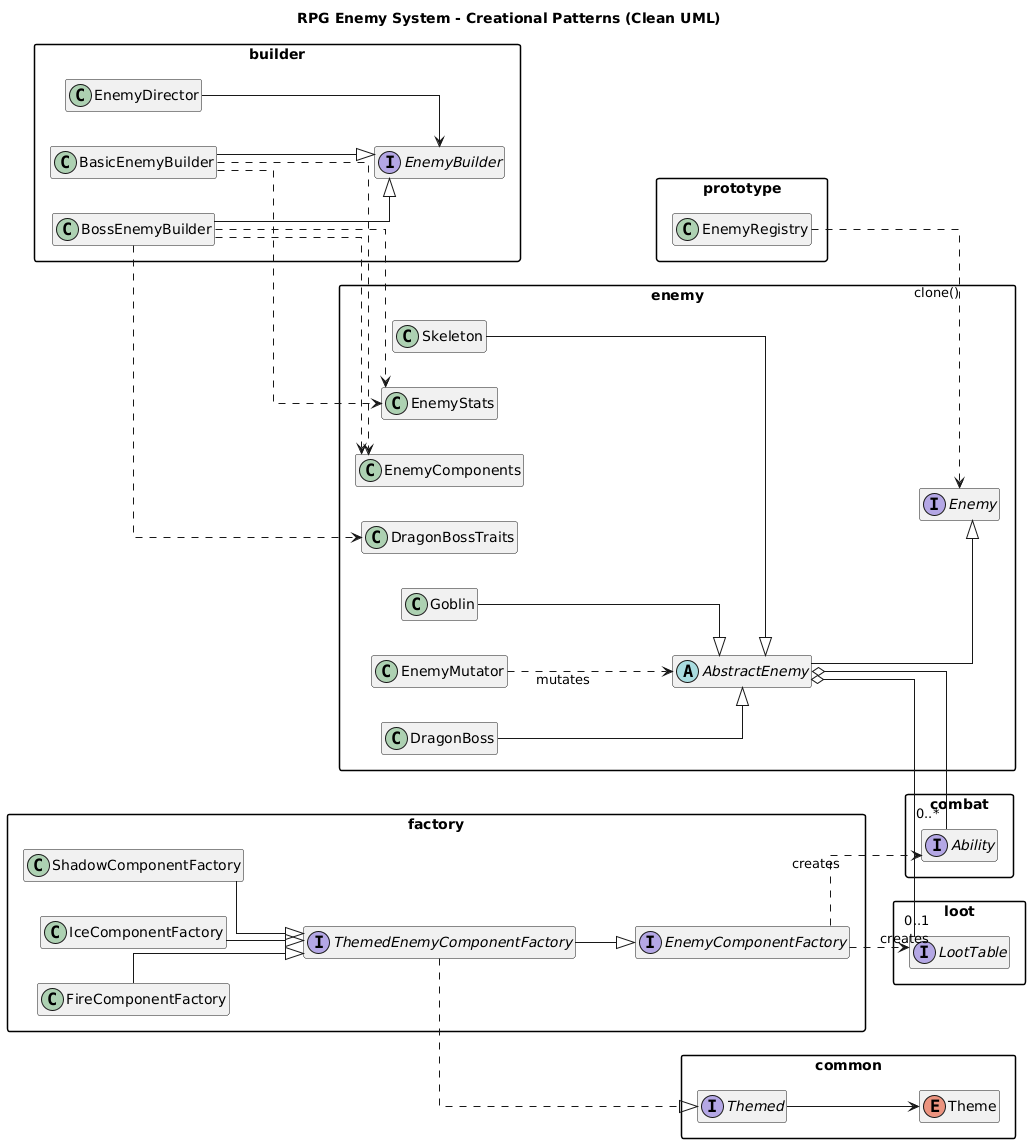

The diagram above was rendered by PlantUML. Its source (embedded in the PNG):
@startuml
title RPG Enemy System - Creational Patterns (Clean UML)

left to right direction
skinparam packageStyle rectangle
skinparam classAttributeIconSize 0
skinparam linetype ortho
hide empty members

' ===================== FACTORY + COMMON =====================
package "factory" {
  interface EnemyComponentFactory
  interface ThemedEnemyComponentFactory
  class FireComponentFactory
  class IceComponentFactory
  class ShadowComponentFactory
}

package "common" {
  interface Themed
  enum Theme
}

ThemedEnemyComponentFactory --|> EnemyComponentFactory
ThemedEnemyComponentFactory ..|> Themed
FireComponentFactory --|> ThemedEnemyComponentFactory
IceComponentFactory --|> ThemedEnemyComponentFactory
ShadowComponentFactory --|> ThemedEnemyComponentFactory
Themed --> Theme

' ===================== BUILDER =====================
package "builder" {
  class EnemyDirector
  interface EnemyBuilder
  class BasicEnemyBuilder
  class BossEnemyBuilder
}

EnemyDirector --> EnemyBuilder
BasicEnemyBuilder --|> EnemyBuilder
BossEnemyBuilder  --|> EnemyBuilder

' ===================== ENEMY CORE =====================
package "enemy" {
  interface Enemy
  abstract class AbstractEnemy

  class Goblin
  class Skeleton
  class DragonBoss

  class EnemyStats
  class EnemyComponents
  class DragonBossTraits
  class EnemyMutator
}

AbstractEnemy --|> Enemy
Goblin     --|> AbstractEnemy
Skeleton   --|> AbstractEnemy
DragonBoss --|> AbstractEnemy

BasicEnemyBuilder ..> EnemyStats
BasicEnemyBuilder ..> EnemyComponents
BossEnemyBuilder  ..> EnemyStats
BossEnemyBuilder  ..> EnemyComponents
BossEnemyBuilder  ..> DragonBossTraits

EnemyMutator ..> AbstractEnemy : mutates

' ===================== COMBAT + LOOT =====================
package "combat" {
  interface Ability
}
package "loot" {
  interface LootTable
}

AbstractEnemy o-- "0..*" Ability
AbstractEnemy o-- "0..1" LootTable

EnemyComponentFactory ..> Ability  : creates
EnemyComponentFactory ..> LootTable: creates

' ===================== PROTOTYPE =====================
package "prototype" {
  class EnemyRegistry
}
EnemyRegistry ..> Enemy : clone()
@enduml